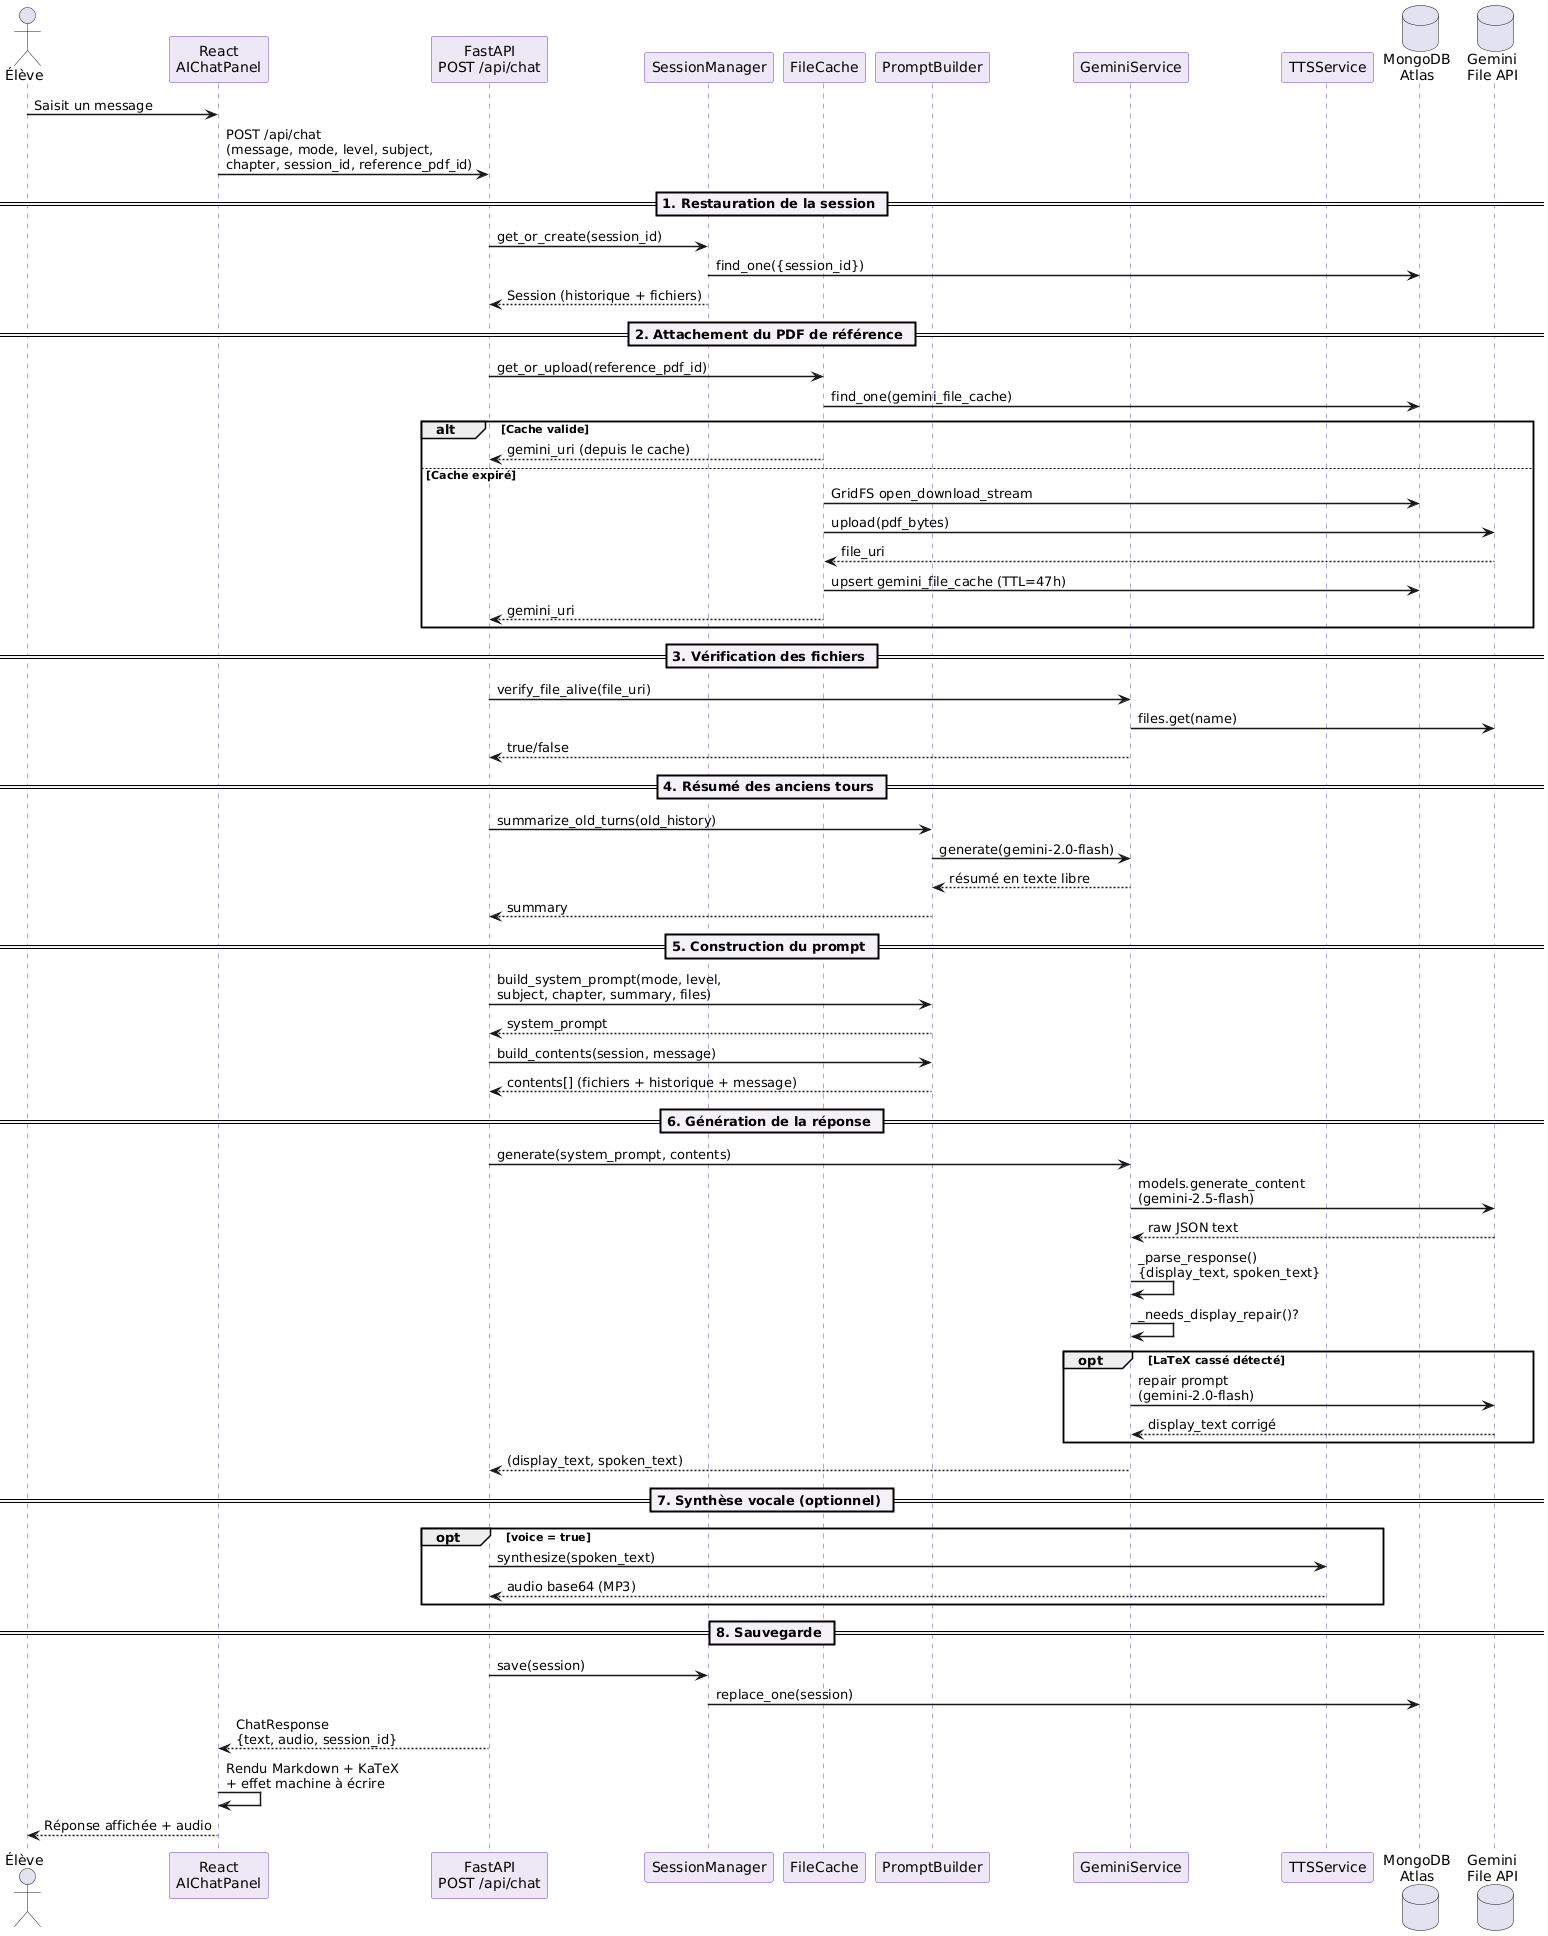

The diagram above was rendered by PlantUML. Its source (embedded in the PNG):
@startuml
' ──────────────────────────────────────────
'  Compile: https://www.plantuml.com/plantuml/uml
'  Paste this code → click Submit → download PNG
' ──────────────────────────────────────────

skinparam sequenceArrowThickness 1.5
skinparam sequenceParticipantBorderColor #6C47B8
skinparam sequenceParticipantBackgroundColor #EDE7F6
skinparam sequenceLifeLineBorderColor #6C47B8
skinparam sequenceDividerBackgroundColor #F5F2F7
skinparam noteBorderColor #E8722A
skinparam noteBackgroundColor #FFF3E0

actor "Élève" as Eleve
participant "React\nAIChatPanel" as UI
participant "FastAPI\nPOST /api/chat" as API
participant "SessionManager" as SM
participant "FileCache" as FC
participant "PromptBuilder" as PB
participant "GeminiService" as GS
participant "TTSService" as TTS
database "MongoDB\nAtlas" as DB
database "Gemini\nFile API" as GAPI

Eleve -> UI : Saisit un message
UI -> API : POST /api/chat\n(message, mode, level, subject,\nchapter, session_id, reference_pdf_id)

== 1. Restauration de la session ==
API -> SM : get_or_create(session_id)
SM -> DB : find_one({session_id})
SM --> API : Session (historique + fichiers)

== 2. Attachement du PDF de référence ==
API -> FC : get_or_upload(reference_pdf_id)
FC -> DB : find_one(gemini_file_cache)
alt Cache valide
  FC --> API : gemini_uri (depuis le cache)
else Cache expiré
  FC -> DB : GridFS open_download_stream
  FC -> GAPI : upload(pdf_bytes)
  GAPI --> FC : file_uri
  FC -> DB : upsert gemini_file_cache (TTL=47h)
  FC --> API : gemini_uri
end

== 3. Vérification des fichiers ==
API -> GS : verify_file_alive(file_uri)
GS -> GAPI : files.get(name)
GS --> API : true/false

== 4. Résumé des anciens tours ==
API -> PB : summarize_old_turns(old_history)
PB -> GS : generate(gemini-2.0-flash)
GS --> PB : résumé en texte libre
PB --> API : summary

== 5. Construction du prompt ==
API -> PB : build_system_prompt(mode, level,\nsubject, chapter, summary, files)
PB --> API : system_prompt
API -> PB : build_contents(session, message)
PB --> API : contents[] (fichiers + historique + message)

== 6. Génération de la réponse ==
API -> GS : generate(system_prompt, contents)
GS -> GAPI : models.generate_content\n(gemini-2.5-flash)
GAPI --> GS : raw JSON text
GS -> GS : _parse_response()\n{display_text, spoken_text}
GS -> GS : _needs_display_repair()?
opt LaTeX cassé détecté
  GS -> GAPI : repair prompt\n(gemini-2.0-flash)
  GAPI --> GS : display_text corrigé
end
GS --> API : (display_text, spoken_text)

== 7. Synthèse vocale (optionnel) ==
opt voice = true
  API -> TTS : synthesize(spoken_text)
  TTS --> API : audio base64 (MP3)
end

== 8. Sauvegarde ==
API -> SM : save(session)
SM -> DB : replace_one(session)

API --> UI : ChatResponse\n{text, audio, session_id}
UI -> UI : Rendu Markdown + KaTeX\n+ effet machine à écrire
UI --> Eleve : Réponse affichée + audio
@enduml